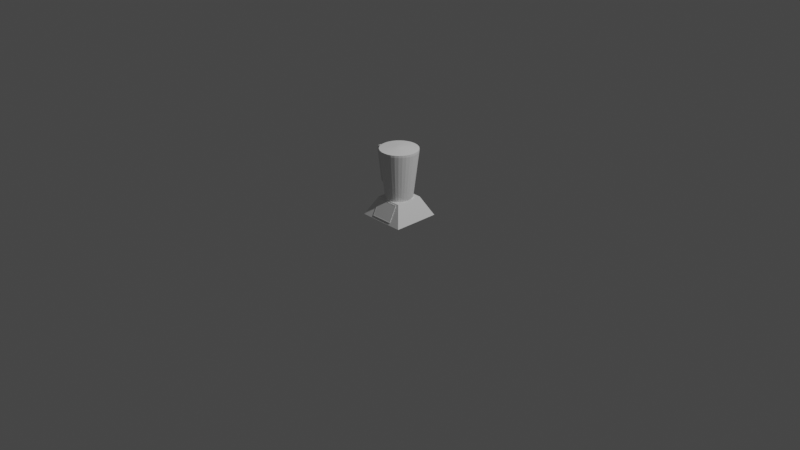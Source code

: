 # Source: Blender.blend  (saved by Blender 3.2.14; exported with 4.5.12 LTS)
import bpy
from mathutils import Matrix  # noqa: F401  (used for matrix-valued properties, if any)

bpy.ops.wm.read_factory_settings(use_empty=True)
scene = bpy.context.scene
scene.name = 'Scene'

# ---- collections
col_collection = bpy.data.collections.new('Collection'); scene.collection.children.link(col_collection)

# ---- materials (node trees are filled in below, after node groups)
mat_material = bpy.data.materials.new('Material')
mat_material.alpha_threshold = 0.0
mat_material.use_transparent_shadow = False
mat_material.line_color = (0.0, 0.0, 0.0, 1.0)

# ---- material node trees
mat_material.use_nodes = True; mat_material.node_tree.nodes.clear()
_N = mat_material.node_tree.nodes; _L = mat_material.node_tree.links
n0 = _N.new('ShaderNodeOutputMaterial'); n0.name = 'Material Output'; n0.location = (300, 300)
n1 = _N.new('ShaderNodeBsdfPrincipled'); n1.name = 'Principled BSDF'; n1.location = (10, 300)
n1.distribution = 'GGX'
n1.subsurface_method = 'RANDOM_WALK_SKIN'
n1.inputs[2].default_value = 0.4
n1.inputs[3].default_value = 1.45
n1.inputs[27].default_value = (0.0, 0.0, 0.0, 1.0)
n1.inputs[28].default_value = 1.0
_L.new(n1.outputs[0], n0.inputs[0])
n0.is_active_output = True

# ---- world
world_world = bpy.data.worlds.new('World'); scene.world = world_world
world_world.use_nodes = True; world_world.node_tree.nodes.clear()
_N = world_world.node_tree.nodes; _L = world_world.node_tree.links
n0 = _N.new('ShaderNodeOutputWorld'); n0.name = 'World Output'; n0.location = (300, 300)
n1 = _N.new('ShaderNodeBackground'); n1.name = 'Background'; n1.location = (10, 300)
n1.inputs[0].default_value = (0.05088, 0.05088, 0.05088, 1.0)
_L.new(n1.outputs[0], n0.inputs[0])
n0.is_active_output = True
world_world.color = (0.05088, 0.05088, 0.05088)
world_world.use_sun_shadow = False
world_world.sun_shadow_jitter_overblur = 0.0

# ---- cameras
cam_camera = bpy.data.cameras.new('Camera')
cam_camera.clip_end = 100.0
cam_camera.ortho_scale = 7.314

# ---- lights
light_light = bpy.data.lights.new('Light', 'POINT')
light_light.transmission_factor = 0.0
light_light.energy = 1000.0
light_light.shadow_soft_size = 0.1
light_light.shadow_maximum_resolution = 0.006
light_light.use_absolute_resolution = True

# ---- meshes
me_cube = bpy.data.meshes.new('Cube')
me_cube.from_pydata([(0.5706, 0.5897, 1.0), (1.0, 1.0, -1.0), (0.5706, -0.5897, 1.0), (1.0, -1.0, -1.0), (-0.5706, 0.5897, 1.0), (-1.0, 1.0, -1.0), (-0.5706, -0.5897, 1.0), (-1.0, -1.0, -1.0)], [], [(0, 4, 6, 2), (3, 2, 6, 7), (7, 6, 4, 5), (5, 1, 3, 7), (1, 0, 2, 3), (5, 4, 0, 1)])
_uv = me_cube.uv_layers.new(name='UVMap')
_uv.uv.foreach_set('vector', [0.625, 0.5, 0.875, 0.5, 0.875, 0.75, 0.625, 0.75, 0.375, 0.75, 0.625, 0.75, 0.625, 1.0, 0.375, 1.0, 0.375, 0.0, 0.625, 0.0, 0.625, 0.25, 0.375, 0.25, 0.125, 0.5, 0.375, 0.5, 0.375, 0.75, 0.125, 0.75, 0.375, 0.5, 0.625, 0.5, 0.625, 0.75, 0.375, 0.75, 0.375, 0.25, 0.625, 0.25, 0.625, 0.5, 0.375, 0.5])
me_cube.materials.append(mat_material)
me_cube.use_mirror_vertex_groups = False
me_cube.update()
me_cylinder = bpy.data.meshes.new('Cylinder')
me_cylinder.from_pydata([(2.226e-09, 0.7278, -1.0), (0.0, 1.0, 1.0), (0.1329, 0.7138, -1.0), (0.1951, 0.9808, 1.0), (0.2607, 0.6724, -1.0), (0.3827, 0.9239, 1.0), (0.3785, 0.6051, -1.0), (0.5556, 0.8315, 1.0), (0.4818, 0.5146, -1.0), (0.7071, 0.7071, 1.0), (0.5665, 0.4043, -1.0), (0.8315, 0.5556, 1.0), (0.6295, 0.2785, -1.0), (0.9239, 0.3827, 1.0), (0.6682, 0.142, -1.0), (0.9808, 0.1951, 1.0), (0.6813, -3.379e-08, -1.0), (1.0, -4.371e-08, 1.0), (0.6682, -0.142, -1.0), (0.9808, -0.1951, 1.0), (0.6295, -0.2785, -1.0), (0.9239, -0.3827, 1.0), (0.5665, -0.4043, -1.0), (0.8315, -0.5556, 1.0), (0.4818, -0.5146, -1.0), (0.7071, -0.7071, 1.0), (0.3785, -0.6051, -1.0), (0.5556, -0.8315, 1.0), (0.2607, -0.6724, -1.0), (0.3827, -0.9239, 1.0), (0.1329, -0.7138, -1.0), (0.1951, -0.9808, 1.0), (-5.734e-08, -0.7278, -1.0), (-8.742e-08, -1.0, 1.0), (-0.1329, -0.7138, -1.0), (-0.1951, -0.9808, 1.0), (-0.2607, -0.6724, -1.0), (-0.3827, -0.9239, 1.0), (-0.3785, -0.6051, -1.0), (-0.5556, -0.8315, 1.0), (-0.4818, -0.5146, -1.0), (-0.7071, -0.7071, 1.0), (-0.5665, -0.4043, -1.0), (-0.8315, -0.5556, 1.0), (-0.6295, -0.2785, -1.0), (-0.9239, -0.3827, 1.0), (-0.6682, -0.142, -1.0), (-0.9808, -0.1951, 1.0), (-0.6813, 6.699e-09, -1.0), (-1.0, 1.192e-08, 1.0), (-0.6682, 0.142, -1.0), (-0.9808, 0.1951, 1.0), (-0.6295, 0.2785, -1.0), (-0.9239, 0.3827, 1.0), (-0.5665, 0.4043, -1.0), (-0.8315, 0.5556, 1.0), (-0.4818, 0.5146, -1.0), (-0.7071, 0.7071, 1.0), (-0.3785, 0.6051, -1.0), (-0.5556, 0.8315, 1.0), (-0.2607, 0.6724, -1.0), (-0.3827, 0.9239, 1.0), (-0.1329, 0.7138, -1.0), (-0.1951, 0.9808, 1.0)], [], [(0, 1, 3, 2), (2, 3, 5, 4), (4, 5, 7, 6), (6, 7, 9, 8), (8, 9, 11, 10), (10, 11, 13, 12), (12, 13, 15, 14), (14, 15, 17, 16), (16, 17, 19, 18), (18, 19, 21, 20), (20, 21, 23, 22), (22, 23, 25, 24), (24, 25, 27, 26), (26, 27, 29, 28), (28, 29, 31, 30), (30, 31, 33, 32), (32, 33, 35, 34), (34, 35, 37, 36), (36, 37, 39, 38), (38, 39, 41, 40), (40, 41, 43, 42), (42, 43, 45, 44), (44, 45, 47, 46), (46, 47, 49, 48), (48, 49, 51, 50), (50, 51, 53, 52), (52, 53, 55, 54), (54, 55, 57, 56), (56, 57, 59, 58), (58, 59, 61, 60), (60, 61, 63, 62), (62, 63, 1, 0), (0, 2, 4, 6, 8, 10, 12, 14, 16, 18, 20, 22, 24, 26, 28, 30, 32, 34, 36, 38, 40, 42, 44, 46, 48, 50, 52, 54, 56, 58, 60, 62)])
_uv = me_cylinder.uv_layers.new(name='UVMap')
_uv.uv.foreach_set('vector', [1.0, 0.5, 1.0, 1.0, 0.9688, 1.0, 0.9688, 0.5, 0.9688, 0.5, 0.9688, 1.0, 0.9375, 1.0, 0.9375, 0.5, 0.9375, 0.5, 0.9375, 1.0, 0.9062, 1.0, 0.9062, 0.5, 0.9062, 0.5, 0.9062, 1.0, 0.875, 1.0, 0.875, 0.5, 0.875, 0.5, 0.875, 1.0, 0.8438, 1.0, 0.8438, 0.5, 0.8438, 0.5, 0.8438, 1.0, 0.8125, 1.0, 0.8125, 0.5, 0.8125, 0.5, 0.8125, 1.0, 0.7812, 1.0, 0.7812, 0.5, 0.7812, 0.5, 0.7812, 1.0, 0.75, 1.0, 0.75, 0.5, 0.75, 0.5, 0.75, 1.0, 0.7188, 1.0, 0.7188, 0.5, 0.7188, 0.5, 0.7188, 1.0, 0.6875, 1.0, 0.6875, 0.5, 0.6875, 0.5, 0.6875, 1.0, 0.6562, 1.0, 0.6562, 0.5, 0.6562, 0.5, 0.6562, 1.0, 0.625, 1.0, 0.625, 0.5, 0.625, 0.5, 0.625, 1.0, 0.5938, 1.0, 0.5938, 0.5, 0.5938, 0.5, 0.5938, 1.0, 0.5625, 1.0, 0.5625, 0.5, 0.5625, 0.5, 0.5625, 1.0, 0.5312, 1.0, 0.5312, 0.5, 0.5312, 0.5, 0.5312, 1.0, 0.5, 1.0, 0.5, 0.5, 0.5, 0.5, 0.5, 1.0, 0.4688, 1.0, 0.4688, 0.5, 0.4688, 0.5, 0.4688, 1.0, 0.4375, 1.0, 0.4375, 0.5, 0.4375, 0.5, 0.4375, 1.0, 0.4062, 1.0, 0.4062, 0.5, 0.4062, 0.5, 0.4062, 1.0, 0.375, 1.0, 0.375, 0.5, 0.375, 0.5, 0.375, 1.0, 0.3438, 1.0, 0.3438, 0.5, 0.3438, 0.5, 0.3438, 1.0, 0.3125, 1.0, 0.3125, 0.5, 0.3125, 0.5, 0.3125, 1.0, 0.2812, 1.0, 0.2812, 0.5, 0.2812, 0.5, 0.2812, 1.0, 0.25, 1.0, 0.25, 0.5, 0.25, 0.5, 0.25, 1.0, 0.2188, 1.0, 0.2188, 0.5, 0.2188, 0.5, 0.2188, 1.0, 0.1875, 1.0, 0.1875, 0.5, 0.1875, 0.5, 0.1875, 1.0, 0.1562, 1.0, 0.1562, 0.5, 0.1562, 0.5, 0.1562, 1.0, 0.125, 1.0, 0.125, 0.5, 0.125, 0.5, 0.125, 1.0, 0.09375, 1.0, 0.09375, 0.5, 0.09375, 0.5, 0.09375, 1.0, 0.0625, 1.0, 0.0625, 0.5, 0.0625, 0.5, 0.0625, 1.0, 0.03125, 1.0, 0.03125, 0.5, 0.03125, 0.5, 0.03125, 1.0, 0.0, 1.0, 0.0, 0.5, 0.75, 0.49, 0.7968, 0.4854, 0.8418, 0.4717, 0.8833, 0.4496, 0.9197, 0.4197, 0.9496, 0.3833, 0.9717, 0.3418, 0.9854, 0.2968, 0.99, 0.25, 0.9854, 0.2032, 0.9717, 0.1582, 0.9496, 0.1167, 0.9197, 0.08029, 0.8833, 0.05045, 0.8418, 0.02827, 0.7968, 0.01461, 0.75, 0.01, 0.7032, 0.01461, 0.6582, 0.02827, 0.6167, 0.05045, 0.5803, 0.08029, 0.5504, 0.1167, 0.5283, 0.1582, 0.5146, 0.2032, 0.51, 0.25, 0.5146, 0.2968, 0.5283, 0.3418, 0.5504, 0.3833, 0.5803, 0.4197, 0.6167, 0.4496, 0.6582, 0.4717, 0.7032, 0.4854])
me_cylinder.update()
me_cylinder_001 = bpy.data.meshes.new('Cylinder.001')
me_cylinder_001.from_pydata([(0.0, 1.0, -1.0), (0.1951, 0.9808, -1.0), (0.3827, 0.9239, -1.0), (0.5556, 0.8315, -1.0), (0.7071, 0.7071, -1.0), (0.8315, 0.5556, -1.0), (0.9239, 0.3827, -1.0), (0.9808, 0.1951, -1.0), (1.0, -4.371e-08, -1.0), (0.9808, -0.1951, -1.0), (0.9239, -0.3827, -1.0), (0.8315, -0.5556, -1.0), (0.7071, -0.7071, -1.0), (0.5556, -0.8315, -1.0), (0.3827, -0.9239, -1.0), (0.1951, -0.9808, -1.0), (-8.742e-08, -1.0, -1.0), (-0.1951, -0.9808, -1.0), (-0.3827, -0.9239, -1.0), (-0.5556, -0.8315, -1.0), (-0.7071, -0.7071, -1.0), (-0.8315, -0.5556, -1.0), (-0.9239, -0.3827, -1.0), (-0.9808, -0.1951, -1.0), (-1.0, 1.192e-08, -1.0), (-0.9808, 0.1951, -1.0), (-0.9239, 0.3827, -1.0), (-0.8315, 0.5556, -1.0), (-0.7071, 0.7071, -1.0), (-0.5556, 0.8315, -1.0), (-0.3827, 0.9239, -1.0), (-0.1951, 0.9808, -1.0), (-2.31e-07, 0.1266, 1.0), (0.0, 1.0, 0.1308), (0.02469, 0.1241, 1.0), (0.1951, 0.9808, 0.1308), (0.04843, 0.1169, 1.0), (0.3827, 0.9239, 0.1308), (0.07032, 0.1052, 1.0), (0.5556, 0.8315, 0.1308), (0.0895, 0.0895, 1.0), (0.7071, 0.7071, 0.1308), (0.1052, 0.07032, 1.0), (0.8315, 0.5556, 0.1308), (0.1169, 0.04843, 1.0), (0.9239, 0.3827, 0.1308), (0.1241, 0.02469, 1.0), (0.9808, 0.1951, 0.1308), (0.1266, 7.451e-09, 1.0), (1.0, -4.371e-08, 0.1308), (0.1241, -0.02469, 1.0), (0.9808, -0.1951, 0.1308), (0.1169, -0.04843, 1.0), (0.9239, -0.3827, 0.1308), (0.1052, -0.07032, 1.0), (0.8315, -0.5556, 0.1308), (0.0895, -0.0895, 1.0), (0.7071, -0.7071, 0.1308), (0.07032, -0.1052, 1.0), (0.5556, -0.8315, 0.1308), (0.04843, -0.1169, 1.0), (0.3827, -0.9239, 0.1308), (0.02469, -0.1241, 1.0), (0.1951, -0.9808, 0.1308), (1.49e-08, -0.1266, 1.0), (-8.742e-08, -1.0, 0.1308), (-0.02469, -0.1241, 1.0), (-0.1951, -0.9808, 0.1308), (-0.04843, -0.1169, 1.0), (-0.3827, -0.9239, 0.1308), (-0.07032, -0.1052, 1.0), (-0.5556, -0.8315, 0.1308), (-0.0895, -0.0895, 1.0), (-0.7071, -0.7071, 0.1308), (-0.1052, -0.07032, 1.0), (-0.8315, -0.5556, 0.1308), (-0.1169, -0.04843, 1.0), (-0.9239, -0.3827, 0.1308), (-0.1241, -0.02469, 1.0), (-0.9808, -0.1951, 0.1308), (-0.1266, 1.49e-08, 1.0), (-1.0, 1.192e-08, 0.1308), (-0.1241, 0.02469, 1.0), (-0.9808, 0.1951, 0.1308), (-0.1169, 0.04843, 1.0), (-0.9239, 0.3827, 0.1308), (-0.1052, 0.07032, 1.0), (-0.8315, 0.5556, 0.1308), (-0.0895, 0.0895, 1.0), (-0.7071, 0.7071, 0.1308), (-0.07032, 0.1052, 1.0), (-0.5556, 0.8315, 0.1308), (-0.04843, 0.1169, 1.0), (-0.3827, 0.9239, 0.1308), (-0.02469, 0.1241, 1.0), (-0.1951, 0.9808, 0.1308)], [], [(31, 95, 33, 0), (2, 37, 39, 3), (3, 39, 41, 4), (4, 41, 43, 5), (5, 43, 45, 6), (6, 45, 47, 7), (7, 47, 49, 8), (8, 49, 51, 9), (9, 51, 53, 10), (10, 53, 55, 11), (11, 55, 57, 12), (12, 57, 59, 13), (13, 59, 61, 14), (14, 61, 63, 15), (15, 63, 65, 16), (16, 65, 67, 17), (17, 67, 69, 18), (18, 69, 71, 19), (19, 71, 73, 20), (20, 73, 75, 21), (21, 75, 77, 22), (22, 77, 79, 23), (23, 79, 81, 24), (24, 81, 83, 25), (25, 83, 85, 26), (26, 85, 87, 27), (27, 87, 89, 28), (28, 89, 91, 29), (29, 91, 93, 30), (30, 93, 95, 31), (0, 33, 35, 1), (1, 35, 37, 2), (0, 1, 2, 3, 4, 5, 6, 7, 8, 9, 10, 11, 12, 13, 14, 15, 16, 17, 18, 19, 20, 21, 22, 23, 24, 25, 26, 27, 28, 29, 30, 31), (35, 33, 32, 34), (37, 35, 34, 36), (39, 37, 36, 38), (41, 39, 38, 40), (43, 41, 40, 42), (45, 43, 42, 44), (47, 45, 44, 46), (49, 47, 46, 48), (51, 49, 48, 50), (53, 51, 50, 52), (55, 53, 52, 54), (57, 55, 54, 56), (59, 57, 56, 58), (61, 59, 58, 60), (63, 61, 60, 62), (65, 63, 62, 64), (67, 65, 64, 66), (69, 67, 66, 68), (71, 69, 68, 70), (73, 71, 70, 72), (75, 73, 72, 74), (77, 75, 74, 76), (79, 77, 76, 78), (81, 79, 78, 80), (83, 81, 80, 82), (85, 83, 82, 84), (87, 85, 84, 86), (89, 87, 86, 88), (91, 89, 88, 90), (93, 91, 90, 92), (95, 93, 92, 94), (33, 95, 94, 32), (34, 32, 94, 92, 90, 88, 86, 84, 82, 80, 78, 76, 74, 72, 70, 68, 66, 64, 62, 60, 58, 56, 54, 52, 50, 48, 46, 44, 42, 40, 38, 36)])
_uv = me_cylinder_001.uv_layers.new(name='UVMap')
_uv.uv.foreach_set('vector', [0.03125, 0.5, 0.03125, 0.7827, 0.0, 0.7827, 0.0, 0.5, 0.9375, 0.5, 0.9375, 0.7827, 0.9062, 0.7827, 0.9062, 0.5, 0.9062, 0.5, 0.9062, 0.7827, 0.875, 0.7827, 0.875, 0.5, 0.875, 0.5, 0.875, 0.7827, 0.8438, 0.7827, 0.8438, 0.5, 0.8438, 0.5, 0.8438, 0.7827, 0.8125, 0.7827, 0.8125, 0.5, 0.8125, 0.5, 0.8125, 0.7827, 0.7812, 0.7827, 0.7812, 0.5, 0.7812, 0.5, 0.7812, 0.7827, 0.75, 0.7827, 0.75, 0.5, 0.75, 0.5, 0.75, 0.7827, 0.7188, 0.7827, 0.7188, 0.5, 0.7188, 0.5, 0.7188, 0.7827, 0.6875, 0.7827, 0.6875, 0.5, 0.6875, 0.5, 0.6875, 0.7827, 0.6562, 0.7827, 0.6562, 0.5, 0.6562, 0.5, 0.6562, 0.7827, 0.625, 0.7827, 0.625, 0.5, 0.625, 0.5, 0.625, 0.7827, 0.5938, 0.7827, 0.5938, 0.5, 0.5938, 0.5, 0.5938, 0.7827, 0.5625, 0.7827, 0.5625, 0.5, 0.5625, 0.5, 0.5625, 0.7827, 0.5312, 0.7827, 0.5312, 0.5, 0.5312, 0.5, 0.5312, 0.7827, 0.5, 0.7827, 0.5, 0.5, 0.5, 0.5, 0.5, 0.7827, 0.4688, 0.7827, 0.4688, 0.5, 0.4688, 0.5, 0.4688, 0.7827, 0.4375, 0.7827, 0.4375, 0.5, 0.4375, 0.5, 0.4375, 0.7827, 0.4062, 0.7827, 0.4062, 0.5, 0.4062, 0.5, 0.4062, 0.7827, 0.375, 0.7827, 0.375, 0.5, 0.375, 0.5, 0.375, 0.7827, 0.3438, 0.7827, 0.3438, 0.5, 0.3438, 0.5, 0.3438, 0.7827, 0.3125, 0.7827, 0.3125, 0.5, 0.3125, 0.5, 0.3125, 0.7827, 0.2812, 0.7827, 0.2812, 0.5, 0.2812, 0.5, 0.2812, 0.7827, 0.25, 0.7827, 0.25, 0.5, 0.25, 0.5, 0.25, 0.7827, 0.2188, 0.7827, 0.2188, 0.5, 0.2188, 0.5, 0.2188, 0.7827, 0.1875, 0.7827, 0.1875, 0.5, 0.1875, 0.5, 0.1875, 0.7827, 0.1562, 0.7827, 0.1562, 0.5, 0.1562, 0.5, 0.1562, 0.7827, 0.125, 0.7827, 0.125, 0.5, 0.125, 0.5, 0.125, 0.7827, 0.09375, 0.7827, 0.09375, 0.5, 0.09375, 0.5, 0.09375, 0.7827, 0.0625, 0.7827, 0.0625, 0.5, 0.0625, 0.5, 0.0625, 0.7827, 0.03125, 0.7827, 0.03125, 0.5, 1.0, 0.5, 1.0, 0.7827, 0.9688, 0.7827, 0.9688, 0.5, 0.9688, 0.5, 0.9688, 0.7827, 0.9375, 0.7827, 0.9375, 0.5, 0.75, 0.49, 0.7968, 0.4854, 0.8418, 0.4717, 0.8833, 0.4496, 0.9197, 0.4197, 0.9496, 0.3833, 0.9717, 0.3418, 0.9854, 0.2968, 0.99, 0.25, 0.9854, 0.2032, 0.9717, 0.1582, 0.9496, 0.1167, 0.9197, 0.08029, 0.8833, 0.05045, 0.8418, 0.02827, 0.7968, 0.01461, 0.75, 0.01, 0.7032, 0.01461, 0.6582, 0.02827, 0.6167, 0.05045, 0.5803, 0.08029, 0.5504, 0.1167, 0.5283, 0.1582, 0.5146, 0.2032, 0.51, 0.25, 0.5146, 0.2968, 0.5283, 0.3418, 0.5504, 0.3833, 0.5803, 0.4197, 0.6167, 0.4496, 0.6582, 0.4717, 0.7032, 0.4854, 0.2968, 0.4854, 0.25, 0.49, 0.25, 0.2804, 0.2559, 0.2798, 0.3418, 0.4717, 0.2968, 0.4854, 0.2559, 0.2798, 0.2616, 0.2781, 0.3833, 0.4496, 0.3418, 0.4717, 0.2616, 0.2781, 0.2669, 0.2753, 0.4197, 0.4197, 0.3833, 0.4496, 0.2669, 0.2753, 0.2715, 0.2715, 0.4496, 0.3833, 0.4197, 0.4197, 0.2715, 0.2715, 0.2753, 0.2669, 0.4717, 0.3418, 0.4496, 0.3833, 0.2753, 0.2669, 0.2781, 0.2616, 0.4854, 0.2968, 0.4717, 0.3418, 0.2781, 0.2616, 0.2798, 0.2559, 0.49, 0.25, 0.4854, 0.2968, 0.2798, 0.2559, 0.2804, 0.25, 0.4854, 0.2032, 0.49, 0.25, 0.2804, 0.25, 0.2798, 0.2441, 0.4717, 0.1582, 0.4854, 0.2032, 0.2798, 0.2441, 0.2781, 0.2384, 0.4496, 0.1167, 0.4717, 0.1582, 0.2781, 0.2384, 0.2753, 0.2331, 0.4197, 0.08029, 0.4496, 0.1167, 0.2753, 0.2331, 0.2715, 0.2285, 0.3833, 0.05045, 0.4197, 0.08029, 0.2715, 0.2285, 0.2669, 0.2247, 0.3418, 0.02827, 0.3833, 0.05045, 0.2669, 0.2247, 0.2616, 0.2219, 0.2968, 0.01461, 0.3418, 0.02827, 0.2616, 0.2219, 0.2559, 0.2202, 0.25, 0.01, 0.2968, 0.01461, 0.2559, 0.2202, 0.25, 0.2196, 0.2032, 0.01461, 0.25, 0.01, 0.25, 0.2196, 0.2441, 0.2202, 0.1582, 0.02827, 0.2032, 0.01461, 0.2441, 0.2202, 0.2384, 0.2219, 0.1167, 0.05045, 0.1582, 0.02827, 0.2384, 0.2219, 0.2331, 0.2247, 0.08029, 0.08029, 0.1167, 0.05045, 0.2331, 0.2247, 0.2285, 0.2285, 0.05045, 0.1167, 0.08029, 0.08029, 0.2285, 0.2285, 0.2247, 0.2331, 0.02827, 0.1582, 0.05045, 0.1167, 0.2247, 0.2331, 0.2219, 0.2384, 0.01461, 0.2032, 0.02827, 0.1582, 0.2219, 0.2384, 0.2202, 0.2441, 0.01, 0.25, 0.01461, 0.2032, 0.2202, 0.2441, 0.2196, 0.25, 0.01461, 0.2968, 0.01, 0.25, 0.2196, 0.25, 0.2202, 0.2559, 0.02827, 0.3418, 0.01461, 0.2968, 0.2202, 0.2559, 0.2219, 0.2616, 0.05045, 0.3833, 0.02827, 0.3418, 0.2219, 0.2616, 0.2247, 0.2669, 0.08029, 0.4197, 0.05045, 0.3833, 0.2247, 0.2669, 0.2285, 0.2715, 0.1167, 0.4496, 0.08029, 0.4197, 0.2285, 0.2715, 0.2331, 0.2753, 0.1582, 0.4717, 0.1167, 0.4496, 0.2331, 0.2753, 0.2384, 0.2781, 0.2032, 0.4854, 0.1582, 0.4717, 0.2384, 0.2781, 0.2441, 0.2798, 0.25, 0.49, 0.2032, 0.4854, 0.2441, 0.2798, 0.25, 0.2804, 0.2559, 0.2798, 0.25, 0.2804, 0.2441, 0.2798, 0.2384, 0.2781, 0.2331, 0.2753, 0.2285, 0.2715, 0.2247, 0.2669, 0.2219, 0.2616, 0.2202, 0.2559, 0.2196, 0.25, 0.2202, 0.2441, 0.2219, 0.2384, 0.2247, 0.2331, 0.2285, 0.2285, 0.2331, 0.2247, 0.2384, 0.2219, 0.2441, 0.2202, 0.25, 0.2196, 0.2559, 0.2202, 0.2616, 0.2219, 0.2669, 0.2247, 0.2715, 0.2285, 0.2753, 0.2331, 0.2781, 0.2384, 0.2798, 0.2441, 0.2804, 0.25, 0.2798, 0.2559, 0.2781, 0.2616, 0.2753, 0.2669, 0.2715, 0.2715, 0.2669, 0.2753, 0.2616, 0.2781])
me_cylinder_001.update()
me_cube_001 = bpy.data.meshes.new('Cube.001')
me_cube_001.from_pydata([(-1.0, -1.0, -1.0), (-0.9263, -0.9263, 0.758), (-1.0, 1.0, -1.0), (-0.9263, 0.9263, 0.758), (1.0, -1.0, -1.0), (0.9263, -0.9263, 0.758), (1.0, 1.0, -1.0), (0.9263, 0.9263, 0.758), (-1.0, -1.0, 1.0), (-1.0, 1.0, 1.0), (1.0, 1.0, 1.0), (1.0, -1.0, 1.0)], [], [(0, 8, 9, 2), (2, 9, 10, 6), (6, 10, 11, 4), (4, 11, 8, 0), (2, 6, 4, 0), (7, 3, 1, 5), (1, 3, 9, 8), (3, 7, 10, 9), (7, 5, 11, 10), (5, 1, 8, 11)])
_uv = me_cube_001.uv_layers.new(name='UVMap')
_uv.uv.foreach_set('vector', [0.375, 0.0, 0.625, 0.0, 0.625, 0.25, 0.375, 0.25, 0.375, 0.25, 0.625, 0.25, 0.625, 0.5, 0.375, 0.5, 0.375, 0.5, 0.625, 0.5, 0.625, 0.75, 0.375, 0.75, 0.375, 0.75, 0.625, 0.75, 0.625, 1.0, 0.375, 1.0, 0.125, 0.5, 0.375, 0.5, 0.375, 0.75, 0.125, 0.75, 0.6342, 0.5092, 0.8658, 0.5092, 0.8658, 0.7408, 0.6342, 0.7408, 0.8658, 0.7408, 0.8658, 0.5092, 0.875, 0.5, 0.875, 0.75, 0.8658, 0.5092, 0.6342, 0.5092, 0.625, 0.5, 0.875, 0.5, 0.6342, 0.5092, 0.6342, 0.7408, 0.625, 0.75, 0.625, 0.5, 0.6342, 0.7408, 0.8658, 0.7408, 0.875, 0.75, 0.625, 0.75])
me_cube_001.update()
me_cylinder_002 = bpy.data.meshes.new('Cylinder.002')
me_cylinder_002.from_pydata([(0.0, 1.0, -1.0), (0.0, 1.0, 1.0), (0.1951, 0.9808, -1.0), (0.1951, 0.9808, 1.0), (0.3827, 0.9239, -1.0), (0.3827, 0.9239, 1.0), (0.5556, 0.8315, -1.0), (0.5556, 0.8315, 1.0), (0.7071, 0.7071, -1.0), (0.7071, 0.7071, 1.0), (0.8315, 0.5556, -1.0), (0.8315, 0.5556, 1.0), (0.9239, 0.3827, -1.0), (0.9239, 0.3827, 1.0), (0.9808, 0.1951, -1.0), (0.9808, 0.1951, 1.0), (1.0, -4.371e-08, -1.0), (1.0, -4.371e-08, 1.0), (0.9808, -0.1951, -1.0), (0.9808, -0.1951, 1.0), (0.9239, -0.3827, -1.0), (0.9239, -0.3827, 1.0), (0.8315, -0.5556, -1.0), (0.8315, -0.5556, 1.0), (0.7071, -0.7071, -1.0), (0.7071, -0.7071, 1.0), (0.5556, -0.8315, -1.0), (0.5556, -0.8315, 1.0), (0.3827, -0.9239, -1.0), (0.3827, -0.9239, 1.0), (0.1951, -0.9808, -1.0), (0.1951, -0.9808, 1.0), (-8.742e-08, -1.0, -1.0), (-8.742e-08, -1.0, 1.0), (-0.1951, -0.9808, -1.0), (-0.1951, -0.9808, 1.0), (-0.3827, -0.9239, -1.0), (-0.3827, -0.9239, 1.0), (-0.5556, -0.8315, -1.0), (-0.5556, -0.8315, 1.0), (-0.7071, -0.7071, -1.0), (-0.7071, -0.7071, 1.0), (-0.8315, -0.5556, -1.0), (-0.8315, -0.5556, 1.0), (-0.9239, -0.3827, -1.0), (-0.9239, -0.3827, 1.0), (-0.9808, -0.1951, -1.0), (-0.9808, -0.1951, 1.0), (-1.0, 1.192e-08, -1.0), (-1.0, 1.192e-08, 1.0), (-0.9808, 0.1951, -1.0), (-0.9808, 0.1951, 1.0), (-0.9239, 0.3827, -1.0), (-0.9239, 0.3827, 1.0), (-0.8315, 0.5556, -1.0), (-0.8315, 0.5556, 1.0), (-0.7071, 0.7071, -1.0), (-0.7071, 0.7071, 1.0), (-0.5556, 0.8315, -1.0), (-0.5556, 0.8315, 1.0), (-0.3827, 0.9239, -1.0), (-0.3827, 0.9239, 1.0), (-0.1951, 0.9808, -1.0), (-0.1951, 0.9808, 1.0), (0.2207, 1.0, -1.277), (0.381, 0.9808, -1.221), (0.5352, 0.9239, -1.168), (0.6773, 0.8315, -1.118), (0.8018, 0.7071, -1.075), (0.904, 0.5556, -1.04), (0.98, 0.3827, -1.013), (1.027, 0.1951, -0.9972), (1.043, -4.371e-08, -0.9918), (1.027, -0.1951, -0.9972), (0.98, -0.3827, -1.013), (0.904, -0.5556, -1.04), (0.8018, -0.7071, -1.075), (0.6773, -0.8315, -1.118), (0.5352, -0.9239, -1.168), (0.381, -0.9808, -1.221), (0.2207, -1.0, -1.277), (0.06039, -0.9808, -1.332), (-0.09377, -0.9239, -1.386), (-0.2359, -0.8315, -1.435), (-0.3604, -0.7071, -1.478), (-0.4626, -0.5556, -1.514), (-0.5385, -0.3827, -1.54), (-0.5853, -0.1951, -1.556), (-0.6011, 1.192e-08, -1.562), (-0.5853, 0.1951, -1.556), (-0.5385, 0.3827, -1.54), (-0.4626, 0.5556, -1.514), (-0.3604, 0.7071, -1.478), (-0.2359, 0.8315, -1.435), (-0.09377, 0.9239, -1.386), (0.06039, 0.9808, -1.332), (0.7174, 1.0, -1.441), (0.7858, 0.9808, -1.35), (0.8516, 0.9239, -1.262), (0.9122, 0.8315, -1.181), (0.9653, 0.7071, -1.11), (1.009, 0.5556, -1.052), (1.041, 0.3827, -1.009), (1.061, 0.1951, -0.9819), (1.068, -4.371e-08, -0.9729), (1.061, -0.1951, -0.9819), (1.041, -0.3827, -1.009), (1.009, -0.5556, -1.052), (0.9653, -0.7071, -1.11), (0.9122, -0.8315, -1.181), (0.8516, -0.9239, -1.262), (0.7858, -0.9808, -1.35), (0.7174, -1.0, -1.441), (0.6489, -0.9808, -1.532), (0.5832, -0.9239, -1.62), (0.5225, -0.8315, -1.701), (0.4694, -0.7071, -1.772), (0.4258, -0.5556, -1.83), (0.3934, -0.3827, -1.874), (0.3734, -0.1951, -1.9), (0.3667, 1.192e-08, -1.909), (0.3734, 0.1951, -1.9), (0.3934, 0.3827, -1.874), (0.4258, 0.5556, -1.83), (0.4694, 0.7071, -1.772), (0.5225, 0.8315, -1.701), (0.5832, 0.9239, -1.62), (0.6489, 0.9808, -1.532), (1.313, 1.0, -1.435), (1.265, 0.9808, -1.34), (1.219, 0.9239, -1.249), (1.177, 0.8315, -1.165), (1.139, 0.7071, -1.092), (1.109, 0.5556, -1.032), (1.086, 0.3827, -0.987), (1.072, 0.1951, -0.9594), (1.068, -4.371e-08, -0.9501), (1.072, -0.1951, -0.9594), (1.086, -0.3827, -0.987), (1.109, -0.5556, -1.032), (1.139, -0.7071, -1.092), (1.177, -0.8315, -1.165), (1.219, -0.9239, -1.249), (1.265, -0.9808, -1.34), (1.313, -1.0, -1.435), (1.361, -0.9808, -1.529), (1.407, -0.9239, -1.62), (1.449, -0.8315, -1.704), (1.486, -0.7071, -1.778), (1.517, -0.5556, -1.838), (1.54, -0.3827, -1.883), (1.554, -0.1951, -1.91), (1.558, 1.192e-08, -1.92), (1.554, 0.1951, -1.91), (1.54, 0.3827, -1.883), (1.517, 0.5556, -1.838), (1.486, 0.7071, -1.778), (1.449, 0.8315, -1.704), (1.407, 0.9239, -1.62), (1.361, 0.9808, -1.529), (17.43, 1.0, -1.033), (17.38, 0.9808, -0.9389), (17.33, 0.9239, -0.8479), (17.29, 0.8315, -0.7641), (17.25, 0.7071, -0.6907), (17.22, 0.5556, -0.6304), (17.2, 0.3827, -0.5856), (17.19, 0.1951, -0.558), (17.18, -1.099e-07, -0.5487), (17.19, -0.1951, -0.558), (17.2, -0.3827, -0.5856), (17.22, -0.5556, -0.6304), (17.25, -0.7071, -0.6907), (17.29, -0.8315, -0.7641), (17.33, -0.9239, -0.8479), (17.38, -0.9808, -0.9389), (17.43, -1.0, -1.033), (17.48, -0.9808, -1.128), (17.52, -0.9239, -1.219), (17.56, -0.8315, -1.303), (17.6, -0.7071, -1.376), (17.63, -0.5556, -1.436), (17.65, -0.3827, -1.481), (17.67, -0.1951, -1.509), (17.67, -5.43e-08, -1.518), (17.67, 0.1951, -1.509), (17.65, 0.3827, -1.481), (17.63, 0.5556, -1.436), (17.6, 0.7071, -1.376), (17.56, 0.8315, -1.303), (17.52, 0.9239, -1.219), (17.48, 0.9808, -1.128), (17.92, 1.0, -0.8919), (17.78, 0.9808, -0.8255), (17.64, 0.9239, -0.7616), (17.52, 0.8315, -0.7027), (17.4, 0.7071, -0.6511), (17.31, 0.5556, -0.6088), (17.25, 0.3827, -0.5773), (17.2, 0.1951, -0.5579), (17.19, -1.099e-07, -0.5514), (17.2, -0.1951, -0.5579), (17.25, -0.3827, -0.5773), (17.31, -0.5556, -0.6088), (17.4, -0.7071, -0.6511), (17.52, -0.8315, -0.7027), (17.64, -0.9239, -0.7616), (17.78, -0.9808, -0.8255), (17.92, -1.0, -0.8919), (18.06, -0.9808, -0.9583), (18.2, -0.9239, -1.022), (18.33, -0.8315, -1.081), (18.44, -0.7071, -1.133), (18.53, -0.5556, -1.175), (18.6, -0.3827, -1.206), (18.64, -0.1951, -1.226), (18.65, -5.43e-08, -1.232), (18.64, 0.1951, -1.226), (18.6, 0.3827, -1.206), (18.53, 0.5556, -1.175), (18.44, 0.7071, -1.133), (18.33, 0.8315, -1.081), (18.2, 0.9239, -1.022), (18.06, 0.9808, -0.9583), (18.18, 1.0, -0.6388), (17.99, 0.9808, -0.6217), (17.81, 0.9239, -0.6054), (17.64, 0.8315, -0.5903), (17.49, 0.7071, -0.5771), (17.37, 0.5556, -0.5662), (17.27, 0.3827, -0.5582), (17.22, 0.1951, -0.5532), (17.2, -1.099e-07, -0.5515), (17.22, -0.1951, -0.5532), (17.27, -0.3827, -0.5582), (17.37, -0.5556, -0.5662), (17.49, -0.7071, -0.5771), (17.64, -0.8315, -0.5903), (17.81, -0.9239, -0.6054), (17.99, -0.9808, -0.6217), (18.18, -1.0, -0.6388), (18.38, -0.9808, -0.6558), (18.56, -0.9239, -0.6721), (18.73, -0.8315, -0.6872), (18.88, -0.7071, -0.7004), (19.0, -0.5556, -0.7113), (19.09, -0.3827, -0.7194), (19.15, -0.1951, -0.7243), (19.17, -5.43e-08, -0.726), (19.15, 0.1951, -0.7243), (19.09, 0.3827, -0.7194), (19.0, 0.5556, -0.7113), (18.88, 0.7071, -0.7004), (18.73, 0.8315, -0.6872), (18.56, 0.9239, -0.6721), (18.38, 0.9808, -0.6558), (18.13, 1.0, -0.3551), (17.95, 0.9808, -0.393), (17.78, 0.9239, -0.4293), (17.62, 0.8315, -0.4629), (17.48, 0.7071, -0.4923), (17.36, 0.5556, -0.5164), (17.28, 0.3827, -0.5343), (17.23, 0.1951, -0.5454), (17.21, -1.099e-07, -0.5491), (17.23, -0.1951, -0.5454), (17.28, -0.3827, -0.5343), (17.36, -0.5556, -0.5164), (17.48, -0.7071, -0.4923), (17.62, -0.8315, -0.4629), (17.78, -0.9239, -0.4293), (17.95, -0.9808, -0.393), (18.13, -1.0, -0.3551), (18.31, -0.9808, -0.3173), (18.48, -0.9239, -0.2809), (18.64, -0.8315, -0.2473), (18.78, -0.7071, -0.218), (18.9, -0.5556, -0.1938), (18.98, -0.3827, -0.1759), (19.03, -0.1951, -0.1649), (19.05, -5.43e-08, -0.1611), (19.03, 0.1951, -0.1649), (18.98, 0.3827, -0.1759), (18.9, 0.5556, -0.1938), (18.78, 0.7071, -0.218), (18.64, 0.8315, -0.2473), (18.48, 0.9239, -0.2809), (18.31, 0.9808, -0.3173), (17.33, 1.0, 1.412), (17.15, 0.9808, 1.374), (16.97, 0.9239, 1.338), (16.81, 0.8315, 1.305), (16.68, 0.7071, 1.275), (16.56, 0.5556, 1.251), (16.48, 0.3827, 1.233), (16.42, 0.1951, 1.222), (16.41, -1.141e-07, 1.218), (16.42, -0.1951, 1.222), (16.48, -0.3827, 1.233), (16.56, -0.5556, 1.251), (16.68, -0.7071, 1.275), (16.81, -0.8315, 1.305), (16.97, -0.9239, 1.338), (17.15, -0.9808, 1.374), (17.33, -1.0, 1.412), (17.51, -0.9808, 1.45), (17.68, -0.9239, 1.487), (17.84, -0.8315, 1.52), (17.98, -0.7071, 1.549), (18.09, -0.5556, 1.574), (18.18, -0.3827, 1.592), (18.23, -0.1951, 1.603), (18.25, -5.846e-08, 1.606), (18.23, 0.1951, 1.603), (18.18, 0.3827, 1.592), (18.09, 0.5556, 1.574), (17.98, 0.7071, 1.549), (17.84, 0.8315, 1.52), (17.68, 0.9239, 1.487), (17.51, 0.9808, 1.45)], [], [(0, 1, 3, 2), (2, 3, 5, 4), (4, 5, 7, 6), (6, 7, 9, 8), (8, 9, 11, 10), (10, 11, 13, 12), (12, 13, 15, 14), (14, 15, 17, 16), (16, 17, 19, 18), (18, 19, 21, 20), (20, 21, 23, 22), (22, 23, 25, 24), (24, 25, 27, 26), (26, 27, 29, 28), (28, 29, 31, 30), (30, 31, 33, 32), (32, 33, 35, 34), (34, 35, 37, 36), (36, 37, 39, 38), (38, 39, 41, 40), (40, 41, 43, 42), (42, 43, 45, 44), (44, 45, 47, 46), (46, 47, 49, 48), (48, 49, 51, 50), (50, 51, 53, 52), (52, 53, 55, 54), (54, 55, 57, 56), (56, 57, 59, 58), (58, 59, 61, 60), (3, 1, 63, 61, 59, 57, 55, 53, 51, 49, 47, 45, 43, 41, 39, 37, 35, 33, 31, 29, 27, 25, 23, 21, 19, 17, 15, 13, 11, 9, 7, 5), (60, 61, 63, 62), (62, 63, 1, 0), (16, 18, 73, 72), (34, 36, 82, 81), (52, 54, 91, 90), (8, 10, 69, 68), (26, 28, 78, 77), (44, 46, 87, 86), (0, 2, 65, 64), (62, 0, 64, 95), (18, 20, 74, 73), (36, 38, 83, 82), (54, 56, 92, 91), (10, 12, 70, 69), (28, 30, 79, 78), (46, 48, 88, 87), (2, 4, 66, 65), (20, 22, 75, 74), (38, 40, 84, 83), (56, 58, 93, 92), (12, 14, 71, 70), (30, 32, 80, 79), (48, 50, 89, 88), (4, 6, 67, 66), (22, 24, 76, 75), (40, 42, 85, 84), (58, 60, 94, 93), (14, 16, 72, 71), (32, 34, 81, 80), (50, 52, 90, 89), (6, 8, 68, 67), (24, 26, 77, 76), (42, 44, 86, 85), (60, 62, 95, 94), (87, 88, 120, 119), (74, 75, 107, 106), (88, 89, 121, 120), (75, 76, 108, 107), (89, 90, 122, 121), (76, 77, 109, 108), (90, 91, 123, 122), (77, 78, 110, 109), (64, 65, 97, 96), (91, 92, 124, 123), (78, 79, 111, 110), (65, 66, 98, 97), (92, 93, 125, 124), (79, 80, 112, 111), (66, 67, 99, 98), (93, 94, 126, 125), (80, 81, 113, 112), (67, 68, 100, 99), (94, 95, 127, 126), (81, 82, 114, 113), (68, 69, 101, 100), (95, 64, 96, 127), (82, 83, 115, 114), (69, 70, 102, 101), (83, 84, 116, 115), (70, 71, 103, 102), (84, 85, 117, 116), (71, 72, 104, 103), (85, 86, 118, 117), (72, 73, 105, 104), (86, 87, 119, 118), (73, 74, 106, 105), (122, 123, 155, 154), (109, 110, 142, 141), (96, 97, 129, 128), (123, 124, 156, 155), (110, 111, 143, 142), (97, 98, 130, 129), (124, 125, 157, 156), (111, 112, 144, 143), (98, 99, 131, 130), (125, 126, 158, 157), (112, 113, 145, 144), (99, 100, 132, 131), (126, 127, 159, 158), (113, 114, 146, 145), (100, 101, 133, 132), (127, 96, 128, 159), (114, 115, 147, 146), (101, 102, 134, 133), (115, 116, 148, 147), (102, 103, 135, 134), (116, 117, 149, 148), (103, 104, 136, 135), (117, 118, 150, 149), (104, 105, 137, 136), (118, 119, 151, 150), (105, 106, 138, 137), (119, 120, 152, 151), (106, 107, 139, 138), (120, 121, 153, 152), (107, 108, 140, 139), (121, 122, 154, 153), (108, 109, 141, 140), (129, 130, 162, 161), (156, 157, 189, 188), (143, 144, 176, 175), (130, 131, 163, 162), (157, 158, 190, 189), (144, 145, 177, 176), (131, 132, 164, 163), (158, 159, 191, 190), (145, 146, 178, 177), (132, 133, 165, 164), (159, 128, 160, 191), (146, 147, 179, 178), (133, 134, 166, 165), (147, 148, 180, 179), (134, 135, 167, 166), (148, 149, 181, 180), (135, 136, 168, 167), (149, 150, 182, 181), (136, 137, 169, 168), (150, 151, 183, 182), (137, 138, 170, 169), (151, 152, 184, 183), (138, 139, 171, 170), (152, 153, 185, 184), (139, 140, 172, 171), (153, 154, 186, 185), (140, 141, 173, 172), (154, 155, 187, 186), (141, 142, 174, 173), (128, 129, 161, 160), (155, 156, 188, 187), (142, 143, 175, 174), (160, 161, 193, 192), (187, 188, 220, 219), (174, 175, 207, 206), (161, 162, 194, 193), (188, 189, 221, 220), (175, 176, 208, 207), (162, 163, 195, 194), (189, 190, 222, 221), (176, 177, 209, 208), (163, 164, 196, 195), (190, 191, 223, 222), (177, 178, 210, 209), (164, 165, 197, 196), (191, 160, 192, 223), (178, 179, 211, 210), (165, 166, 198, 197), (179, 180, 212, 211), (166, 167, 199, 198), (180, 181, 213, 212), (167, 168, 200, 199), (181, 182, 214, 213), (168, 169, 201, 200), (182, 183, 215, 214), (169, 170, 202, 201), (183, 184, 216, 215), (170, 171, 203, 202), (184, 185, 217, 216), (171, 172, 204, 203), (185, 186, 218, 217), (172, 173, 205, 204), (186, 187, 219, 218), (173, 174, 206, 205), (195, 196, 228, 227), (222, 223, 255, 254), (209, 210, 242, 241), (196, 197, 229, 228), (223, 192, 224, 255), (210, 211, 243, 242), (197, 198, 230, 229), (211, 212, 244, 243), (198, 199, 231, 230), (212, 213, 245, 244), (199, 200, 232, 231), (213, 214, 246, 245), (200, 201, 233, 232), (214, 215, 247, 246), (201, 202, 234, 233), (215, 216, 248, 247), (202, 203, 235, 234), (216, 217, 249, 248), (203, 204, 236, 235), (217, 218, 250, 249), (204, 205, 237, 236), (218, 219, 251, 250), (205, 206, 238, 237), (192, 193, 225, 224), (219, 220, 252, 251), (206, 207, 239, 238), (193, 194, 226, 225), (220, 221, 253, 252), (207, 208, 240, 239), (194, 195, 227, 226), (221, 222, 254, 253), (208, 209, 241, 240), (230, 231, 263, 262), (244, 245, 277, 276), (231, 232, 264, 263), (245, 246, 278, 277), (232, 233, 265, 264), (246, 247, 279, 278), (233, 234, 266, 265), (247, 248, 280, 279), (234, 235, 267, 266), (248, 249, 281, 280), (235, 236, 268, 267), (249, 250, 282, 281), (236, 237, 269, 268), (250, 251, 283, 282), (237, 238, 270, 269), (224, 225, 257, 256), (251, 252, 284, 283), (238, 239, 271, 270), (225, 226, 258, 257), (252, 253, 285, 284), (239, 240, 272, 271), (226, 227, 259, 258), (253, 254, 286, 285), (240, 241, 273, 272), (227, 228, 260, 259), (254, 255, 287, 286), (241, 242, 274, 273), (228, 229, 261, 260), (255, 224, 256, 287), (242, 243, 275, 274), (229, 230, 262, 261), (243, 244, 276, 275), (278, 279, 311, 310), (265, 266, 298, 297), (279, 280, 312, 311), (266, 267, 299, 298), (280, 281, 313, 312), (267, 268, 300, 299), (281, 282, 314, 313), (268, 269, 301, 300), (282, 283, 315, 314), (269, 270, 302, 301), (256, 257, 289, 288), (283, 284, 316, 315), (270, 271, 303, 302), (257, 258, 290, 289), (284, 285, 317, 316), (271, 272, 304, 303), (258, 259, 291, 290), (285, 286, 318, 317), (272, 273, 305, 304), (259, 260, 292, 291), (286, 287, 319, 318), (273, 274, 306, 305), (260, 261, 293, 292), (287, 256, 288, 319), (274, 275, 307, 306), (261, 262, 294, 293), (275, 276, 308, 307), (262, 263, 295, 294), (276, 277, 309, 308), (263, 264, 296, 295), (277, 278, 310, 309), (264, 265, 297, 296)])
_uv = me_cylinder_002.uv_layers.new(name='UVMap')
_uv.uv.foreach_set('vector', [1.0, 0.5, 1.0, 1.0, 0.9688, 1.0, 0.9688, 0.5, 0.9688, 0.5, 0.9688, 1.0, 0.9375, 1.0, 0.9375, 0.5, 0.9375, 0.5, 0.9375, 1.0, 0.9062, 1.0, 0.9062, 0.5, 0.9062, 0.5, 0.9062, 1.0, 0.875, 1.0, 0.875, 0.5, 0.875, 0.5, 0.875, 1.0, 0.8438, 1.0, 0.8438, 0.5, 0.8438, 0.5, 0.8438, 1.0, 0.8125, 1.0, 0.8125, 0.5, 0.8125, 0.5, 0.8125, 1.0, 0.7812, 1.0, 0.7812, 0.5, 0.7812, 0.5, 0.7812, 1.0, 0.75, 1.0, 0.75, 0.5, 0.75, 0.5, 0.75, 1.0, 0.7188, 1.0, 0.7188, 0.5, 0.7188, 0.5, 0.7188, 1.0, 0.6875, 1.0, 0.6875, 0.5, 0.6875, 0.5, 0.6875, 1.0, 0.6562, 1.0, 0.6562, 0.5, 0.6562, 0.5, 0.6562, 1.0, 0.625, 1.0, 0.625, 0.5, 0.625, 0.5, 0.625, 1.0, 0.5938, 1.0, 0.5938, 0.5, 0.5938, 0.5, 0.5938, 1.0, 0.5625, 1.0, 0.5625, 0.5, 0.5625, 0.5, 0.5625, 1.0, 0.5312, 1.0, 0.5312, 0.5, 0.5312, 0.5, 0.5312, 1.0, 0.5, 1.0, 0.5, 0.5, 0.5, 0.5, 0.5, 1.0, 0.4688, 1.0, 0.4688, 0.5, 0.4688, 0.5, 0.4688, 1.0, 0.4375, 1.0, 0.4375, 0.5, 0.4375, 0.5, 0.4375, 1.0, 0.4062, 1.0, 0.4062, 0.5, 0.4062, 0.5, 0.4062, 1.0, 0.375, 1.0, 0.375, 0.5, 0.375, 0.5, 0.375, 1.0, 0.3438, 1.0, 0.3438, 0.5, 0.3438, 0.5, 0.3438, 1.0, 0.3125, 1.0, 0.3125, 0.5, 0.3125, 0.5, 0.3125, 1.0, 0.2812, 1.0, 0.2812, 0.5, 0.2812, 0.5, 0.2812, 1.0, 0.25, 1.0, 0.25, 0.5, 0.25, 0.5, 0.25, 1.0, 0.2188, 1.0, 0.2188, 0.5, 0.2188, 0.5, 0.2188, 1.0, 0.1875, 1.0, 0.1875, 0.5, 0.1875, 0.5, 0.1875, 1.0, 0.1562, 1.0, 0.1562, 0.5, 0.1562, 0.5, 0.1562, 1.0, 0.125, 1.0, 0.125, 0.5, 0.125, 0.5, 0.125, 1.0, 0.09375, 1.0, 0.09375, 0.5, 0.09375, 0.5, 0.09375, 1.0, 0.0625, 1.0, 0.0625, 0.5, 0.2968, 0.4854, 0.25, 0.49, 0.2032, 0.4854, 0.1582, 0.4717, 0.1167, 0.4496, 0.08029, 0.4197, 0.05045, 0.3833, 0.02827, 0.3418, 0.01461, 0.2968, 0.01, 0.25, 0.01461, 0.2032, 0.02827, 0.1582, 0.05045, 0.1167, 0.08029, 0.08029, 0.1167, 0.05045, 0.1582, 0.02827, 0.2032, 0.01461, 0.25, 0.01, 0.2968, 0.01461, 0.3418, 0.02827, 0.3833, 0.05045, 0.4197, 0.08029, 0.4496, 0.1167, 0.4717, 0.1582, 0.4854, 0.2032, 0.49, 0.25, 0.4854, 0.2968, 0.4717, 0.3418, 0.4496, 0.3833, 0.4197, 0.4197, 0.3833, 0.4496, 0.3418, 0.4717, 0.0625, 0.5, 0.0625, 1.0, 0.03125, 1.0, 0.03125, 0.5, 0.03125, 0.5, 0.03125, 1.0, 0.0, 1.0, 0.0, 0.5, 0.75, 0.5, 0.7188, 0.5, 0.7188, 0.5, 0.75, 0.5, 0.4688, 0.5, 0.4375, 0.5, 0.4375, 0.5, 0.4688, 0.5, 0.1875, 0.5, 0.1562, 0.5, 0.1562, 0.5, 0.1875, 0.5, 0.875, 0.5, 0.8438, 0.5, 0.8438, 0.5, 0.875, 0.5, 0.5938, 0.5, 0.5625, 0.5, 0.5625, 0.5, 0.5938, 0.5, 0.3125, 0.5, 0.2812, 0.5, 0.2812, 0.5, 0.3125, 0.5, 1.0, 0.5, 0.9688, 0.5, 0.9688, 0.5, 1.0, 0.5, 0.03125, 0.5, 0.0, 0.5, 0.0, 0.5, 0.03125, 0.5, 0.7188, 0.5, 0.6875, 0.5, 0.6875, 0.5, 0.7188, 0.5, 0.4375, 0.5, 0.4062, 0.5, 0.4062, 0.5, 0.4375, 0.5, 0.1562, 0.5, 0.125, 0.5, 0.125, 0.5, 0.1562, 0.5, 0.8438, 0.5, 0.8125, 0.5, 0.8125, 0.5, 0.8438, 0.5, 0.5625, 0.5, 0.5312, 0.5, 0.5312, 0.5, 0.5625, 0.5, 0.2812, 0.5, 0.25, 0.5, 0.25, 0.5, 0.2812, 0.5, 0.9688, 0.5, 0.9375, 0.5, 0.9375, 0.5, 0.9688, 0.5, 0.6875, 0.5, 0.6562, 0.5, 0.6562, 0.5, 0.6875, 0.5, 0.4062, 0.5, 0.375, 0.5, 0.375, 0.5, 0.4062, 0.5, 0.125, 0.5, 0.09375, 0.5, 0.09375, 0.5, 0.125, 0.5, 0.8125, 0.5, 0.7812, 0.5, 0.7812, 0.5, 0.8125, 0.5, 0.5312, 0.5, 0.5, 0.5, 0.5, 0.5, 0.5312, 0.5, 0.25, 0.5, 0.2188, 0.5, 0.2188, 0.5, 0.25, 0.5, 0.9375, 0.5, 0.9062, 0.5, 0.9062, 0.5, 0.9375, 0.5, 0.6562, 0.5, 0.625, 0.5, 0.625, 0.5, 0.6562, 0.5, 0.375, 0.5, 0.3438, 0.5, 0.3438, 0.5, 0.375, 0.5, 0.09375, 0.5, 0.0625, 0.5, 0.0625, 0.5, 0.09375, 0.5, 0.7812, 0.5, 0.75, 0.5, 0.75, 0.5, 0.7812, 0.5, 0.5, 0.5, 0.4688, 0.5, 0.4688, 0.5, 0.5, 0.5, 0.2188, 0.5, 0.1875, 0.5, 0.1875, 0.5, 0.2188, 0.5, 0.9062, 0.5, 0.875, 0.5, 0.875, 0.5, 0.9062, 0.5, 0.625, 0.5, 0.5938, 0.5, 0.5938, 0.5, 0.625, 0.5, 0.3438, 0.5, 0.3125, 0.5, 0.3125, 0.5, 0.3438, 0.5, 0.0625, 0.5, 0.03125, 0.5, 0.03125, 0.5, 0.0625, 0.5, 0.2812, 0.5, 0.25, 0.5, 0.25, 0.5, 0.2812, 0.5, 0.6875, 0.5, 0.6562, 0.5, 0.6562, 0.5, 0.6875, 0.5, 0.25, 0.5, 0.2188, 0.5, 0.2188, 0.5, 0.25, 0.5, 0.6562, 0.5, 0.625, 0.5, 0.625, 0.5, 0.6562, 0.5, 0.2188, 0.5, 0.1875, 0.5, 0.1875, 0.5, 0.2188, 0.5, 0.625, 0.5, 0.5938, 0.5, 0.5938, 0.5, 0.625, 0.5, 0.1875, 0.5, 0.1562, 0.5, 0.1562, 0.5, 0.1875, 0.5, 0.5938, 0.5, 0.5625, 0.5, 0.5625, 0.5, 0.5938, 0.5, 1.0, 0.5, 0.9688, 0.5, 0.9688, 0.5, 1.0, 0.5, 0.1562, 0.5, 0.125, 0.5, 0.125, 0.5, 0.1562, 0.5, 0.5625, 0.5, 0.5312, 0.5, 0.5312, 0.5, 0.5625, 0.5, 0.9688, 0.5, 0.9375, 0.5, 0.9375, 0.5, 0.9688, 0.5, 0.125, 0.5, 0.09375, 0.5, 0.09375, 0.5, 0.125, 0.5, 0.5312, 0.5, 0.5, 0.5, 0.5, 0.5, 0.5312, 0.5, 0.9375, 0.5, 0.9062, 0.5, 0.9062, 0.5, 0.9375, 0.5, 0.09375, 0.5, 0.0625, 0.5, 0.0625, 0.5, 0.09375, 0.5, 0.5, 0.5, 0.4688, 0.5, 0.4688, 0.5, 0.5, 0.5, 0.9062, 0.5, 0.875, 0.5, 0.875, 0.5, 0.9062, 0.5, 0.0625, 0.5, 0.03125, 0.5, 0.03125, 0.5, 0.0625, 0.5, 0.4688, 0.5, 0.4375, 0.5, 0.4375, 0.5, 0.4688, 0.5, 0.875, 0.5, 0.8438, 0.5, 0.8438, 0.5, 0.875, 0.5, 0.03125, 0.5, 0.0, 0.5, 0.0, 0.5, 0.03125, 0.5, 0.4375, 0.5, 0.4062, 0.5, 0.4062, 0.5, 0.4375, 0.5, 0.8438, 0.5, 0.8125, 0.5, 0.8125, 0.5, 0.8438, 0.5, 0.4062, 0.5, 0.375, 0.5, 0.375, 0.5, 0.4062, 0.5, 0.8125, 0.5, 0.7812, 0.5, 0.7812, 0.5, 0.8125, 0.5, 0.375, 0.5, 0.3438, 0.5, 0.3438, 0.5, 0.375, 0.5, 0.7812, 0.5, 0.75, 0.5, 0.75, 0.5, 0.7812, 0.5, 0.3438, 0.5, 0.3125, 0.5, 0.3125, 0.5, 0.3438, 0.5, 0.75, 0.5, 0.7188, 0.5, 0.7188, 0.5, 0.75, 0.5, 0.3125, 0.5, 0.2812, 0.5, 0.2812, 0.5, 0.3125, 0.5, 0.7188, 0.5, 0.6875, 0.5, 0.6875, 0.5, 0.7188, 0.5, 0.1875, 0.5, 0.1562, 0.5, 0.1562, 0.5, 0.1875, 0.5, 0.5938, 0.5, 0.5625, 0.5, 0.5625, 0.5, 0.5938, 0.5, 1.0, 0.5, 0.9688, 0.5, 0.9688, 0.5, 1.0, 0.5, 0.1562, 0.5, 0.125, 0.5, 0.125, 0.5, 0.1562, 0.5, 0.5625, 0.5, 0.5312, 0.5, 0.5312, 0.5, 0.5625, 0.5, 0.9688, 0.5, 0.9375, 0.5, 0.9375, 0.5, 0.9688, 0.5, 0.125, 0.5, 0.09375, 0.5, 0.09375, 0.5, 0.125, 0.5, 0.5312, 0.5, 0.5, 0.5, 0.5, 0.5, 0.5312, 0.5, 0.9375, 0.5, 0.9062, 0.5, 0.9062, 0.5, 0.9375, 0.5, 0.09375, 0.5, 0.0625, 0.5, 0.0625, 0.5, 0.09375, 0.5, 0.5, 0.5, 0.4688, 0.5, 0.4688, 0.5, 0.5, 0.5, 0.9062, 0.5, 0.875, 0.5, 0.875, 0.5, 0.9062, 0.5, 0.0625, 0.5, 0.03125, 0.5, 0.03125, 0.5, 0.0625, 0.5, 0.4688, 0.5, 0.4375, 0.5, 0.4375, 0.5, 0.4688, 0.5, 0.875, 0.5, 0.8438, 0.5, 0.8438, 0.5, 0.875, 0.5, 0.03125, 0.5, 0.0, 0.5, 0.0, 0.5, 0.03125, 0.5, 0.4375, 0.5, 0.4062, 0.5, 0.4062, 0.5, 0.4375, 0.5, 0.8438, 0.5, 0.8125, 0.5, 0.8125, 0.5, 0.8438, 0.5, 0.4062, 0.5, 0.375, 0.5, 0.375, 0.5, 0.4062, 0.5, 0.8125, 0.5, 0.7812, 0.5, 0.7812, 0.5, 0.8125, 0.5, 0.375, 0.5, 0.3438, 0.5, 0.3438, 0.5, 0.375, 0.5, 0.7812, 0.5, 0.75, 0.5, 0.75, 0.5, 0.7812, 0.5, 0.3438, 0.5, 0.3125, 0.5, 0.3125, 0.5, 0.3438, 0.5, 0.75, 0.5, 0.7188, 0.5, 0.7188, 0.5, 0.75, 0.5, 0.3125, 0.5, 0.2812, 0.5, 0.2812, 0.5, 0.3125, 0.5, 0.7188, 0.5, 0.6875, 0.5, 0.6875, 0.5, 0.7188, 0.5, 0.2812, 0.5, 0.25, 0.5, 0.25, 0.5, 0.2812, 0.5, 0.6875, 0.5, 0.6562, 0.5, 0.6562, 0.5, 0.6875, 0.5, 0.25, 0.5, 0.2188, 0.5, 0.2188, 0.5, 0.25, 0.5, 0.6562, 0.5, 0.625, 0.5, 0.625, 0.5, 0.6562, 0.5, 0.2188, 0.5, 0.1875, 0.5, 0.1875, 0.5, 0.2188, 0.5, 0.625, 0.5, 0.5938, 0.5, 0.5938, 0.5, 0.625, 0.5, 0.9688, 0.5, 0.9375, 0.5, 0.9375, 0.5, 0.9688, 0.5, 0.125, 0.5, 0.09375, 0.5, 0.09375, 0.5, 0.125, 0.5, 0.5312, 0.5, 0.5, 0.5, 0.5, 0.5, 0.5312, 0.5, 0.9375, 0.5, 0.9062, 0.5, 0.9062, 0.5, 0.9375, 0.5, 0.09375, 0.5, 0.0625, 0.5, 0.0625, 0.5, 0.09375, 0.5, 0.5, 0.5, 0.4688, 0.5, 0.4688, 0.5, 0.5, 0.5, 0.9062, 0.5, 0.875, 0.5, 0.875, 0.5, 0.9062, 0.5, 0.0625, 0.5, 0.03125, 0.5, 0.03125, 0.5, 0.0625, 0.5, 0.4688, 0.5, 0.4375, 0.5, 0.4375, 0.5, 0.4688, 0.5, 0.875, 0.5, 0.8438, 0.5, 0.8438, 0.5, 0.875, 0.5, 0.03125, 0.5, 0.0, 0.5, 0.0, 0.5, 0.03125, 0.5, 0.4375, 0.5, 0.4062, 0.5, 0.4062, 0.5, 0.4375, 0.5, 0.8438, 0.5, 0.8125, 0.5, 0.8125, 0.5, 0.8438, 0.5, 0.4062, 0.5, 0.375, 0.5, 0.375, 0.5, 0.4062, 0.5, 0.8125, 0.5, 0.7812, 0.5, 0.7812, 0.5, 0.8125, 0.5, 0.375, 0.5, 0.3438, 0.5, 0.3438, 0.5, 0.375, 0.5, 0.7812, 0.5, 0.75, 0.5, 0.75, 0.5, 0.7812, 0.5, 0.3438, 0.5, 0.3125, 0.5, 0.3125, 0.5, 0.3438, 0.5, 0.75, 0.5, 0.7188, 0.5, 0.7188, 0.5, 0.75, 0.5, 0.3125, 0.5, 0.2812, 0.5, 0.2812, 0.5, 0.3125, 0.5, 0.7188, 0.5, 0.6875, 0.5, 0.6875, 0.5, 0.7188, 0.5, 0.2812, 0.5, 0.25, 0.5, 0.25, 0.5, 0.2812, 0.5, 0.6875, 0.5, 0.6562, 0.5, 0.6562, 0.5, 0.6875, 0.5, 0.25, 0.5, 0.2188, 0.5, 0.2188, 0.5, 0.25, 0.5, 0.6562, 0.5, 0.625, 0.5, 0.625, 0.5, 0.6562, 0.5, 0.2188, 0.5, 0.1875, 0.5, 0.1875, 0.5, 0.2188, 0.5, 0.625, 0.5, 0.5938, 0.5, 0.5938, 0.5, 0.625, 0.5, 0.1875, 0.5, 0.1562, 0.5, 0.1562, 0.5, 0.1875, 0.5, 0.5938, 0.5, 0.5625, 0.5, 0.5625, 0.5, 0.5938, 0.5, 1.0, 0.5, 0.9688, 0.5, 0.9688, 0.5, 1.0, 0.5, 0.1562, 0.5, 0.125, 0.5, 0.125, 0.5, 0.1562, 0.5, 0.5625, 0.5, 0.5312, 0.5, 0.5312, 0.5, 0.5625, 0.5, 1.0, 0.5, 0.9688, 0.5, 0.9688, 0.5, 1.0, 0.5, 0.1562, 0.5, 0.125, 0.5, 0.125, 0.5, 0.1562, 0.5, 0.5625, 0.5, 0.5312, 0.5, 0.5312, 0.5, 0.5625, 0.5, 0.9688, 0.5, 0.9375, 0.5, 0.9375, 0.5, 0.9688, 0.5, 0.125, 0.5, 0.09375, 0.5, 0.09375, 0.5, 0.125, 0.5, 0.5312, 0.5, 0.5, 0.5, 0.5, 0.5, 0.5312, 0.5, 0.9375, 0.5, 0.9062, 0.5, 0.9062, 0.5, 0.9375, 0.5, 0.09375, 0.5, 0.0625, 0.5, 0.0625, 0.5, 0.09375, 0.5, 0.5, 0.5, 0.4688, 0.5, 0.4688, 0.5, 0.5, 0.5, 0.9062, 0.5, 0.875, 0.5, 0.875, 0.5, 0.9062, 0.5, 0.0625, 0.5, 0.03125, 0.5, 0.03125, 0.5, 0.0625, 0.5, 0.4688, 0.5, 0.4375, 0.5, 0.4375, 0.5, 0.4688, 0.5, 0.875, 0.5, 0.8438, 0.5, 0.8438, 0.5, 0.875, 0.5, 0.03125, 0.5, 0.0, 0.5, 0.0, 0.5, 0.03125, 0.5, 0.4375, 0.5, 0.4062, 0.5, 0.4062, 0.5, 0.4375, 0.5, 0.8438, 0.5, 0.8125, 0.5, 0.8125, 0.5, 0.8438, 0.5, 0.4062, 0.5, 0.375, 0.5, 0.375, 0.5, 0.4062, 0.5, 0.8125, 0.5, 0.7812, 0.5, 0.7812, 0.5, 0.8125, 0.5, 0.375, 0.5, 0.3438, 0.5, 0.3438, 0.5, 0.375, 0.5, 0.7812, 0.5, 0.75, 0.5, 0.75, 0.5, 0.7812, 0.5, 0.3438, 0.5, 0.3125, 0.5, 0.3125, 0.5, 0.3438, 0.5, 0.75, 0.5, 0.7188, 0.5, 0.7188, 0.5, 0.75, 0.5, 0.3125, 0.5, 0.2812, 0.5, 0.2812, 0.5, 0.3125, 0.5, 0.7188, 0.5, 0.6875, 0.5, 0.6875, 0.5, 0.7188, 0.5, 0.2812, 0.5, 0.25, 0.5, 0.25, 0.5, 0.2812, 0.5, 0.6875, 0.5, 0.6562, 0.5, 0.6562, 0.5, 0.6875, 0.5, 0.25, 0.5, 0.2188, 0.5, 0.2188, 0.5, 0.25, 0.5, 0.6562, 0.5, 0.625, 0.5, 0.625, 0.5, 0.6562, 0.5, 0.2188, 0.5, 0.1875, 0.5, 0.1875, 0.5, 0.2188, 0.5, 0.625, 0.5, 0.5938, 0.5, 0.5938, 0.5, 0.625, 0.5, 0.1875, 0.5, 0.1562, 0.5, 0.1562, 0.5, 0.1875, 0.5, 0.5938, 0.5, 0.5625, 0.5, 0.5625, 0.5, 0.5938, 0.5, 0.9062, 0.5, 0.875, 0.5, 0.875, 0.5, 0.9062, 0.5, 0.0625, 0.5, 0.03125, 0.5, 0.03125, 0.5, 0.0625, 0.5, 0.4688, 0.5, 0.4375, 0.5, 0.4375, 0.5, 0.4688, 0.5, 0.875, 0.5, 0.8438, 0.5, 0.8438, 0.5, 0.875, 0.5, 0.03125, 0.5, 0.0, 0.5, 0.0, 0.5, 0.03125, 0.5, 0.4375, 0.5, 0.4062, 0.5, 0.4062, 0.5, 0.4375, 0.5, 0.8438, 0.5, 0.8125, 0.5, 0.8125, 0.5, 0.8438, 0.5, 0.4062, 0.5, 0.375, 0.5, 0.375, 0.5, 0.4062, 0.5, 0.8125, 0.5, 0.7812, 0.5, 0.7812, 0.5, 0.8125, 0.5, 0.375, 0.5, 0.3438, 0.5, 0.3438, 0.5, 0.375, 0.5, 0.7812, 0.5, 0.75, 0.5, 0.75, 0.5, 0.7812, 0.5, 0.3438, 0.5, 0.3125, 0.5, 0.3125, 0.5, 0.3438, 0.5, 0.75, 0.5, 0.7188, 0.5, 0.7188, 0.5, 0.75, 0.5, 0.3125, 0.5, 0.2812, 0.5, 0.2812, 0.5, 0.3125, 0.5, 0.7188, 0.5, 0.6875, 0.5, 0.6875, 0.5, 0.7188, 0.5, 0.2812, 0.5, 0.25, 0.5, 0.25, 0.5, 0.2812, 0.5, 0.6875, 0.5, 0.6562, 0.5, 0.6562, 0.5, 0.6875, 0.5, 0.25, 0.5, 0.2188, 0.5, 0.2188, 0.5, 0.25, 0.5, 0.6562, 0.5, 0.625, 0.5, 0.625, 0.5, 0.6562, 0.5, 0.2188, 0.5, 0.1875, 0.5, 0.1875, 0.5, 0.2188, 0.5, 0.625, 0.5, 0.5938, 0.5, 0.5938, 0.5, 0.625, 0.5, 0.1875, 0.5, 0.1562, 0.5, 0.1562, 0.5, 0.1875, 0.5, 0.5938, 0.5, 0.5625, 0.5, 0.5625, 0.5, 0.5938, 0.5, 1.0, 0.5, 0.9688, 0.5, 0.9688, 0.5, 1.0, 0.5, 0.1562, 0.5, 0.125, 0.5, 0.125, 0.5, 0.1562, 0.5, 0.5625, 0.5, 0.5312, 0.5, 0.5312, 0.5, 0.5625, 0.5, 0.9688, 0.5, 0.9375, 0.5, 0.9375, 0.5, 0.9688, 0.5, 0.125, 0.5, 0.09375, 0.5, 0.09375, 0.5, 0.125, 0.5, 0.5312, 0.5, 0.5, 0.5, 0.5, 0.5, 0.5312, 0.5, 0.9375, 0.5, 0.9062, 0.5, 0.9062, 0.5, 0.9375, 0.5, 0.09375, 0.5, 0.0625, 0.5, 0.0625, 0.5, 0.09375, 0.5, 0.5, 0.5, 0.4688, 0.5, 0.4688, 0.5, 0.5, 0.5, 0.8125, 0.5, 0.7812, 0.5, 0.7812, 0.5, 0.8125, 0.5, 0.375, 0.5, 0.3438, 0.5, 0.3438, 0.5, 0.375, 0.5, 0.7812, 0.5, 0.75, 0.5, 0.75, 0.5, 0.7812, 0.5, 0.3438, 0.5, 0.3125, 0.5, 0.3125, 0.5, 0.3438, 0.5, 0.75, 0.5, 0.7188, 0.5, 0.7188, 0.5, 0.75, 0.5, 0.3125, 0.5, 0.2812, 0.5, 0.2812, 0.5, 0.3125, 0.5, 0.7188, 0.5, 0.6875, 0.5, 0.6875, 0.5, 0.7188, 0.5, 0.2812, 0.5, 0.25, 0.5, 0.25, 0.5, 0.2812, 0.5, 0.6875, 0.5, 0.6562, 0.5, 0.6562, 0.5, 0.6875, 0.5, 0.25, 0.5, 0.2188, 0.5, 0.2188, 0.5, 0.25, 0.5, 0.6562, 0.5, 0.625, 0.5, 0.625, 0.5, 0.6562, 0.5, 0.2188, 0.5, 0.1875, 0.5, 0.1875, 0.5, 0.2188, 0.5, 0.625, 0.5, 0.5938, 0.5, 0.5938, 0.5, 0.625, 0.5, 0.1875, 0.5, 0.1562, 0.5, 0.1562, 0.5, 0.1875, 0.5, 0.5938, 0.5, 0.5625, 0.5, 0.5625, 0.5, 0.5938, 0.5, 1.0, 0.5, 0.9688, 0.5, 0.9688, 0.5, 1.0, 0.5, 0.1562, 0.5, 0.125, 0.5, 0.125, 0.5, 0.1562, 0.5, 0.5625, 0.5, 0.5312, 0.5, 0.5312, 0.5, 0.5625, 0.5, 0.9688, 0.5, 0.9375, 0.5, 0.9375, 0.5, 0.9688, 0.5, 0.125, 0.5, 0.09375, 0.5, 0.09375, 0.5, 0.125, 0.5, 0.5312, 0.5, 0.5, 0.5, 0.5, 0.5, 0.5312, 0.5, 0.9375, 0.5, 0.9062, 0.5, 0.9062, 0.5, 0.9375, 0.5, 0.09375, 0.5, 0.0625, 0.5, 0.0625, 0.5, 0.09375, 0.5, 0.5, 0.5, 0.4688, 0.5, 0.4688, 0.5, 0.5, 0.5, 0.9062, 0.5, 0.875, 0.5, 0.875, 0.5, 0.9062, 0.5, 0.0625, 0.5, 0.03125, 0.5, 0.03125, 0.5, 0.0625, 0.5, 0.4688, 0.5, 0.4375, 0.5, 0.4375, 0.5, 0.4688, 0.5, 0.875, 0.5, 0.8438, 0.5, 0.8438, 0.5, 0.875, 0.5, 0.03125, 0.5, 0.0, 0.5, 0.0, 0.5, 0.03125, 0.5, 0.4375, 0.5, 0.4062, 0.5, 0.4062, 0.5, 0.4375, 0.5, 0.8438, 0.5, 0.8125, 0.5, 0.8125, 0.5, 0.8438, 0.5, 0.4062, 0.5, 0.375, 0.5, 0.375, 0.5, 0.4062, 0.5, 0.3125, 0.5, 0.2812, 0.5, 0.2812, 0.5, 0.3125, 0.5, 0.7188, 0.5, 0.6875, 0.5, 0.6875, 0.5, 0.7188, 0.5, 0.2812, 0.5, 0.25, 0.5, 0.25, 0.5, 0.2812, 0.5, 0.6875, 0.5, 0.6562, 0.5, 0.6562, 0.5, 0.6875, 0.5, 0.25, 0.5, 0.2188, 0.5, 0.2188, 0.5, 0.25, 0.5, 0.6562, 0.5, 0.625, 0.5, 0.625, 0.5, 0.6562, 0.5, 0.2188, 0.5, 0.1875, 0.5, 0.1875, 0.5, 0.2188, 0.5, 0.625, 0.5, 0.5938, 0.5, 0.5938, 0.5, 0.625, 0.5, 0.1875, 0.5, 0.1562, 0.5, 0.1562, 0.5, 0.1875, 0.5, 0.5938, 0.5, 0.5625, 0.5, 0.5625, 0.5, 0.5938, 0.5, 1.0, 0.5, 0.9688, 0.5, 0.9688, 0.5, 1.0, 0.5, 0.1562, 0.5, 0.125, 0.5, 0.125, 0.5, 0.1562, 0.5, 0.5625, 0.5, 0.5312, 0.5, 0.5312, 0.5, 0.5625, 0.5, 0.9688, 0.5, 0.9375, 0.5, 0.9375, 0.5, 0.9688, 0.5, 0.125, 0.5, 0.09375, 0.5, 0.09375, 0.5, 0.125, 0.5, 0.5312, 0.5, 0.5, 0.5, 0.5, 0.5, 0.5312, 0.5, 0.9375, 0.5, 0.9062, 0.5, 0.9062, 0.5, 0.9375, 0.5, 0.09375, 0.5, 0.0625, 0.5, 0.0625, 0.5, 0.09375, 0.5, 0.5, 0.5, 0.4688, 0.5, 0.4688, 0.5, 0.5, 0.5, 0.9062, 0.5, 0.875, 0.5, 0.875, 0.5, 0.9062, 0.5, 0.0625, 0.5, 0.03125, 0.5, 0.03125, 0.5, 0.0625, 0.5, 0.4688, 0.5, 0.4375, 0.5, 0.4375, 0.5, 0.4688, 0.5, 0.875, 0.5, 0.8438, 0.5, 0.8438, 0.5, 0.875, 0.5, 0.03125, 0.5, 0.0, 0.5, 0.0, 0.5, 0.03125, 0.5, 0.4375, 0.5, 0.4062, 0.5, 0.4062, 0.5, 0.4375, 0.5, 0.8438, 0.5, 0.8125, 0.5, 0.8125, 0.5, 0.8438, 0.5, 0.4062, 0.5, 0.375, 0.5, 0.375, 0.5, 0.4062, 0.5, 0.8125, 0.5, 0.7812, 0.5, 0.7812, 0.5, 0.8125, 0.5, 0.375, 0.5, 0.3438, 0.5, 0.3438, 0.5, 0.375, 0.5, 0.7812, 0.5, 0.75, 0.5, 0.75, 0.5, 0.7812, 0.5, 0.3438, 0.5, 0.3125, 0.5, 0.3125, 0.5, 0.3438, 0.5, 0.75, 0.5, 0.7188, 0.5, 0.7188, 0.5, 0.75, 0.5])
me_cylinder_002.update()

# ---- objects
ob_cube = bpy.data.objects.new('Cube', me_cube)
ob_light = bpy.data.objects.new('Light', light_light)
ob_camera = bpy.data.objects.new('Camera', cam_camera)
ob_cylinder = bpy.data.objects.new('Cylinder', me_cylinder)
ob_cylinder_001 = bpy.data.objects.new('Cylinder.001', me_cylinder_001)
ob_cube_001 = bpy.data.objects.new('Cube.001', me_cube_001)
ob_cylinder_002 = bpy.data.objects.new('Cylinder.002', me_cylinder_002)

# ---- transforms, parenting, visibility, modifiers, constraints
ob_cube.location = (0.0, 0.0, 0.15)
ob_cube.scale = (0.25, 0.25, 0.1)
ob_cube.lock_rotations_4d = False
ob_cube.empty_display_type = 'ARROWS'
ob_cube.lineart.crease_threshold = 0.0
ob_light.location = (4.076, 1.005, 5.904)
ob_light.rotation_euler = (0.6503, 0.05522, 1.866)
ob_light.lock_rotations_4d = False
ob_light.empty_display_type = 'ARROWS'
ob_light.color = (0.0, 0.0, 0.0, 0.0)
ob_light.lineart.crease_threshold = 0.0
ob_camera.location = (7.359, -6.926, 4.958)
ob_camera.rotation_euler = (1.109, 0.0, 0.8149)
ob_camera.lock_rotations_4d = False
ob_camera.empty_display_type = 'ARROWS'
ob_camera.color = (0.0, 0.0, 0.0, 0.0)
ob_camera.display_type = 'WIRE'
ob_camera.lineart.crease_threshold = 0.0
ob_cylinder.location = (0.0, 0.0, 0.5)
ob_cylinder.scale = (0.2, 0.2, 0.25)
ob_cylinder_001.location = (0.0, 0.0, 0.77)
ob_cylinder_001.scale = (0.2, 0.2, 0.02)
ob_cube_001.location = (0.0, -0.1981, 0.1546)
ob_cube_001.rotation_euler = (1.1, 0.0, 0.0)
ob_cube_001.scale = (0.12, 0.09, 0.005)
ob_cylinder_002.location = (-0.233, 0.0, 0.716)
ob_cylinder_002.rotation_euler = (0.0, 1.466, 0.0)
ob_cylinder_002.scale = (0.02, 0.02, 0.04)

# ---- collection membership
col_collection.objects.link(ob_cube)
col_collection.objects.link(ob_light)
col_collection.objects.link(ob_camera)
col_collection.objects.link(ob_cylinder)
col_collection.objects.link(ob_cylinder_001)
col_collection.objects.link(ob_cube_001)
col_collection.objects.link(ob_cylinder_002)

# ---- scene / render settings (as saved in the file)
scene.camera = ob_camera
scene.frame_start = 1; scene.frame_end = 250; scene.frame_set(1)
scene.render.engine = 'BLENDER_EEVEE_NEXT'
scene.cycles.sampling_pattern = 'TABULATED_SOBOL'
scene.cycles.use_light_tree = False
scene.view_settings.view_transform = 'Filmic'
bpy.context.view_layer.update()
